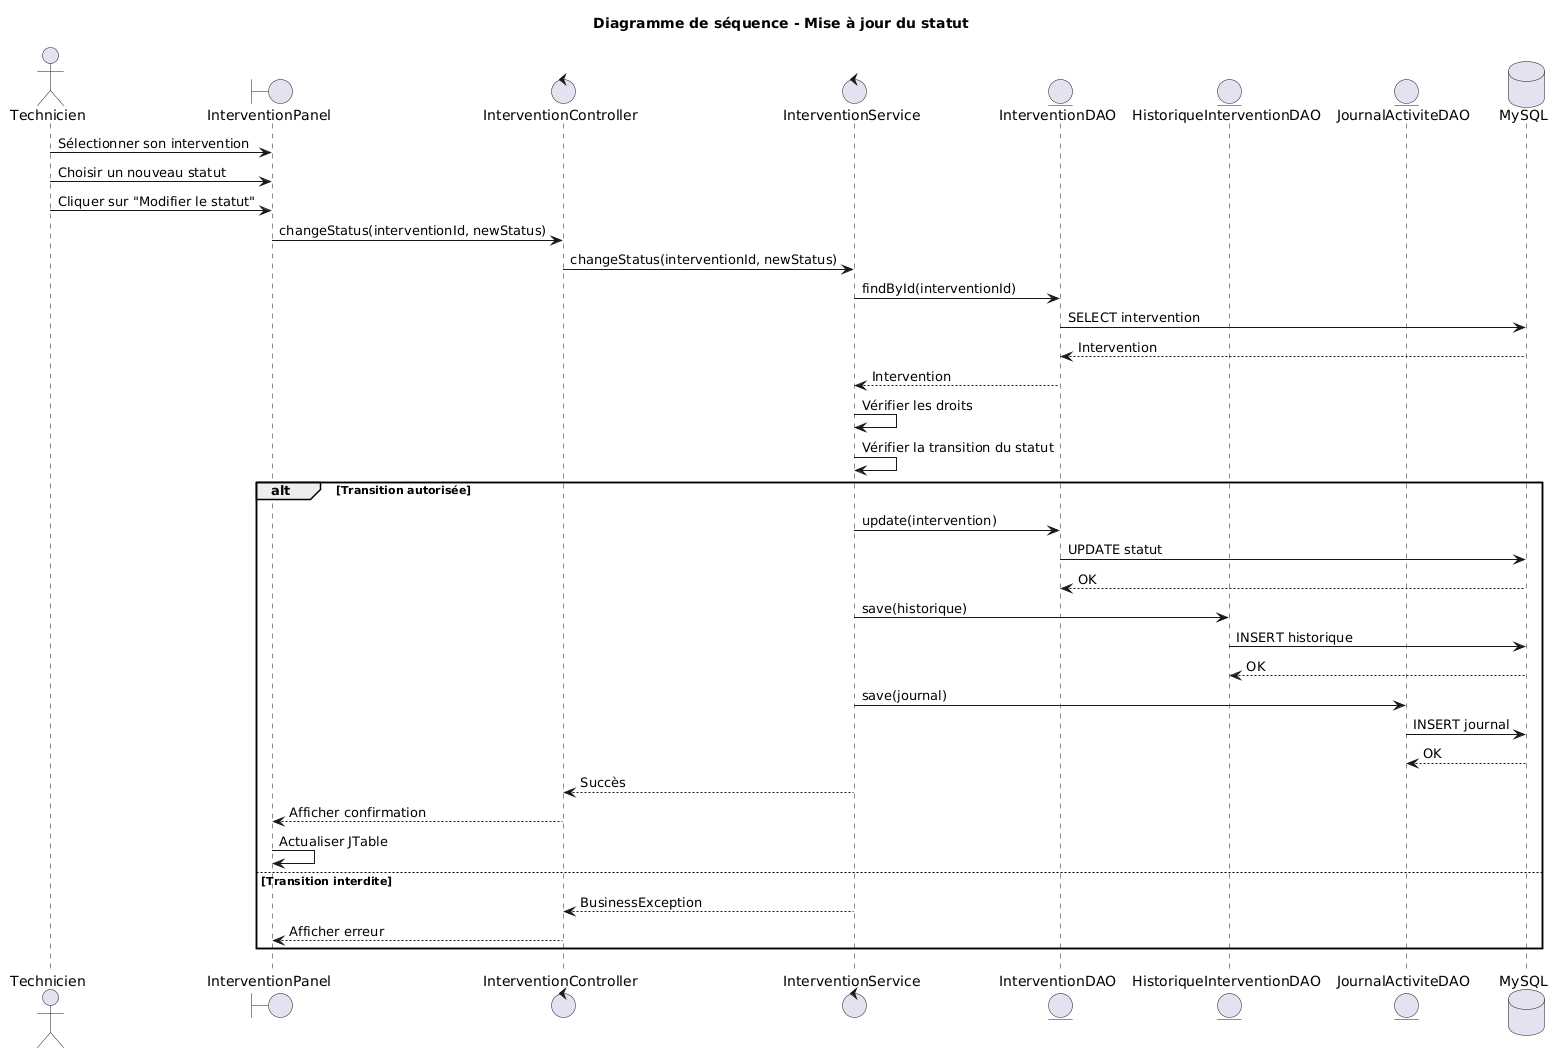

The diagram above was rendered by PlantUML. Its source (embedded in the PNG):
@startuml
title Diagramme de séquence - Mise à jour du statut

actor "Technicien" as Tech

boundary "InterventionPanel" as View
control "InterventionController" as Controller
control "InterventionService" as Service
entity "InterventionDAO" as InterventionDAO
entity "HistoriqueInterventionDAO" as HistoryDAO
entity "JournalActiviteDAO" as JournalDAO
database "MySQL" as DB

Tech -> View : Sélectionner son intervention
Tech -> View : Choisir un nouveau statut
Tech -> View : Cliquer sur "Modifier le statut"

View -> Controller : changeStatus(interventionId, newStatus)

Controller -> Service : changeStatus(interventionId, newStatus)

Service -> InterventionDAO : findById(interventionId)

InterventionDAO -> DB : SELECT intervention
DB --> InterventionDAO : Intervention

InterventionDAO --> Service : Intervention

Service -> Service : Vérifier les droits
Service -> Service : Vérifier la transition du statut

alt Transition autorisée

    Service -> InterventionDAO : update(intervention)

    InterventionDAO -> DB : UPDATE statut
    DB --> InterventionDAO : OK

    Service -> HistoryDAO : save(historique)

    HistoryDAO -> DB : INSERT historique
    DB --> HistoryDAO : OK

    Service -> JournalDAO : save(journal)

    JournalDAO -> DB : INSERT journal
    DB --> JournalDAO : OK

    Service --> Controller : Succès
    Controller --> View : Afficher confirmation

    View -> View : Actualiser JTable

else Transition interdite

    Service --> Controller : BusinessException
    Controller --> View : Afficher erreur

end
@enduml